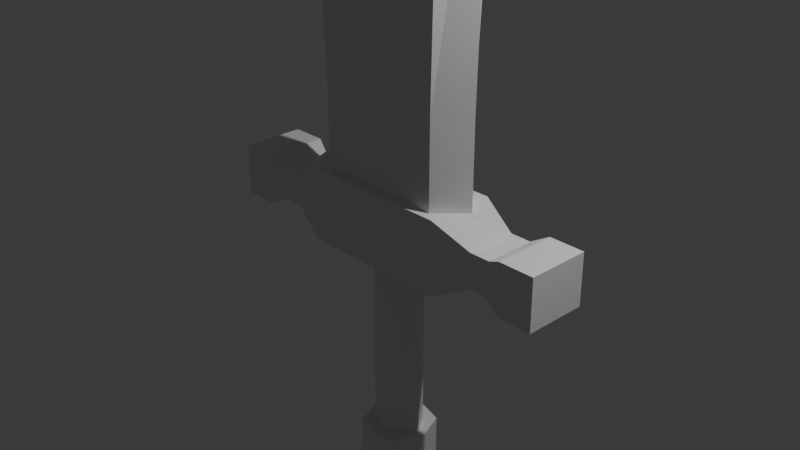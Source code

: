 # Source: sword_02.blend  (saved by Blender 4.2.67; exported with 4.5.12 LTS)
import bpy
from mathutils import Matrix  # noqa: F401  (used for matrix-valued properties, if any)

bpy.ops.wm.read_factory_settings(use_empty=True)
scene = bpy.context.scene
scene.name = 'Scene'

# ---- collections
col_collection = bpy.data.collections.new('Collection'); scene.collection.children.link(col_collection)

# ---- materials (node trees are filled in below, after node groups)
mat_material = bpy.data.materials.new('Material')
mat_material.alpha_threshold = 0.0
mat_material.roughness = 0.5
mat_material.line_color = (0.0, 0.0, 0.0, 1.0)

# ---- material node trees
mat_material.use_nodes = True; mat_material.node_tree.nodes.clear()
_N = mat_material.node_tree.nodes; _L = mat_material.node_tree.links
n0 = _N.new('ShaderNodeOutputMaterial'); n0.name = 'Material Output'; n0.location = (300, 300)
n1 = _N.new('ShaderNodeBsdfPrincipled'); n1.name = 'Principled BSDF'; n1.location = (10, 300)
n1.inputs[3].default_value = 1.45
_L.new(n1.outputs[0], n0.inputs[0])
n0.is_active_output = True

# ---- world
world_world = bpy.data.worlds.new('World'); scene.world = world_world
world_world.use_nodes = True; world_world.node_tree.nodes.clear()
_N = world_world.node_tree.nodes; _L = world_world.node_tree.links
n0 = _N.new('ShaderNodeOutputWorld'); n0.name = 'World Output'; n0.location = (300, 300)
n1 = _N.new('ShaderNodeBackground'); n1.name = 'Background'; n1.location = (10, 300)
n1.inputs[0].default_value = (0.05088, 0.05088, 0.05088, 1.0)
_L.new(n1.outputs[0], n0.inputs[0])
n0.is_active_output = True
world_world.color = (0.05088, 0.05088, 0.05088)
world_world.sun_shadow_jitter_overblur = 0.0

# ---- cameras
cam_camera = bpy.data.cameras.new('Camera')
cam_camera.clip_end = 100.0
cam_camera.ortho_scale = 7.314

# ---- lights
light_light = bpy.data.lights.new('Light', 'POINT')
light_light.energy = 1000.0
light_light.shadow_soft_size = 0.1

# ---- meshes
me_cube = bpy.data.meshes.new('Cube')
me_cube.from_pydata([(1.423, -0.7651, 1.0), (0.3492, -0.4982, -1.0), (0.0, -0.7651, 1.0), (0.0, -0.6845, -1.0), (1.98, 0.0, 1.0), (0.5933, 0.0, -1.0), (0.0, 0.0, -7.344), (2.47, -0.7384, 0.4768), (2.47, -0.7384, -0.4768), (2.47, 0.0, 0.4768), (2.47, 0.0, -0.4768), (2.931, -0.7384, 0.4768), (2.931, -0.7384, -0.4768), (2.931, 0.0, 0.4768), (2.931, 0.0, -0.4768), (3.28, -0.9105, 0.6991), (3.28, -0.9105, -0.6991), (3.28, 0.0, 0.6991), (3.28, 0.0, -0.6991), (4.072, -0.9105, 0.6991), (4.072, -0.9105, -0.6991), (4.072, 0.0, 0.6991), (4.072, 0.0, -0.6991), (2.214, 0.0, 1.0), (1.658, -1.0, 1.0), (0.0, -1.0, 1.0), (0.0, 0.0, 15.18), (0.0, -0.7651, 3.319), (1.98, 0.0, 3.319), (1.423, -0.7651, 3.319), (0.0, -0.9105, 12.31), (2.135, 0.0, 12.31), (1.66, -0.9105, 12.31), (0.0, -1.0, -1.0), (1.658, -1.0, -1.0), (1.658, 0.0, -1.0), (0.0, -1.0, -7.344), (0.0, -0.6845, -6.066), (0.5933, 0.0, -6.066), (0.3492, -0.4982, -6.066), (0.0, -0.6845, -6.066), (0.3492, -0.4982, -6.066), (0.0, -1.0, -6.066), (0.0, -0.6845, -6.066), (0.3492, -0.4982, -6.066), (0.5933, 0.0, -6.066), (0.5386, -0.8137, -6.066), (0.7827, 0.0, -6.066), (0.5933, 0.0, -6.066), (0.5386, -0.8137, -7.344), (0.7827, 0.0, -7.344)], [], [(5, 1, 39, 38), (23, 24, 7, 9), (34, 24, 25, 33), (0, 4, 28, 29), (9, 7, 11, 13), (24, 34, 8, 7), (34, 35, 10, 8), (13, 11, 15, 17), (8, 10, 14, 12), (7, 8, 12, 11), (16, 18, 22, 20), (12, 14, 18, 16), (11, 12, 16, 15), (22, 21, 19, 20), (15, 16, 20, 19), (17, 15, 19, 21), (4, 0, 24, 23), (0, 2, 25, 24), (29, 28, 31, 32), (2, 0, 29, 27), (30, 32, 26), (27, 29, 32, 30), (32, 31, 26), (3, 1, 34, 33), (1, 5, 35, 34), (48, 41, 46, 47), (1, 3, 37, 39), (39, 37, 43, 44), (38, 39, 44, 45), (47, 46, 49, 50), (45, 44, 41, 48), (44, 43, 40, 41), (49, 36, 6, 50), (46, 42, 36, 49), (41, 40, 42, 46)])
_uv = me_cube.uv_layers.new(name='UVMap')
_uv.uv.foreach_set('vector', [0.3512, 0.625, 0.3096, 0.6873, 0.3096, 0.6873, 0.3512, 0.625, 0.625, 0.625, 0.625, 0.75, 0.625, 0.75, 0.625, 0.625, 0.375, 0.75, 0.625, 0.75, 0.625, 0.875, 0.375, 0.875, 0.6427, 0.7206, 0.6427, 0.625, 0.6427, 0.625, 0.6427, 0.7206, 0.625, 0.625, 0.625, 0.75, 0.625, 0.75, 0.625, 0.625, 0.625, 0.75, 0.375, 0.75, 0.375, 0.75, 0.625, 0.75, 0.375, 0.75, 0.375, 0.625, 0.375, 0.625, 0.375, 0.75, 0.625, 0.625, 0.625, 0.75, 0.625, 0.75, 0.625, 0.625, 0.375, 0.75, 0.375, 0.625, 0.375, 0.625, 0.375, 0.75, 0.625, 0.75, 0.375, 0.75, 0.375, 0.75, 0.625, 0.75, 0.375, 0.75, 0.375, 0.625, 0.375, 0.625, 0.375, 0.75, 0.375, 0.75, 0.375, 0.625, 0.375, 0.625, 0.375, 0.75, 0.625, 0.75, 0.375, 0.75, 0.375, 0.75, 0.625, 0.75, 0.375, 0.625, 0.625, 0.625, 0.625, 0.75, 0.375, 0.75, 0.625, 0.75, 0.375, 0.75, 0.375, 0.75, 0.625, 0.75, 0.625, 0.625, 0.625, 0.75, 0.625, 0.75, 0.625, 0.625, 0.6427, 0.625, 0.6427, 0.7206, 0.625, 0.75, 0.625, 0.625, 0.6427, 0.7206, 0.75, 0.7206, 0.75, 0.75, 0.625, 0.75, 0.6427, 0.7206, 0.6427, 0.625, 0.6427, 0.625, 0.6427, 0.7206, 0.75, 0.7206, 0.6427, 0.7206, 0.6427, 0.7206, 0.75, 0.7206, 0.75, 0.7206, 0.6427, 0.7206, 0.75, 0.7206, 0.75, 0.7206, 0.6427, 0.7206, 0.6427, 0.7206, 0.75, 0.7206, 0.6427, 0.7206, 0.6427, 0.625, 0.6427, 0.7206, 0.25, 0.7106, 0.3096, 0.6873, 0.375, 0.75, 0.25, 0.75, 0.3096, 0.6873, 0.3512, 0.625, 0.375, 0.625, 0.375, 0.75, 0.3512, 0.625, 0.3096, 0.6873, 0.3096, 0.6873, 0.3512, 0.625, 0.3096, 0.6873, 0.25, 0.7106, 0.25, 0.7106, 0.3096, 0.6873, 0.3096, 0.6873, 0.25, 0.7106, 0.25, 0.7106, 0.3096, 0.6873, 0.3512, 0.625, 0.3096, 0.6873, 0.3096, 0.6873, 0.3512, 0.625, 0.3512, 0.625, 0.3096, 0.6873, 0.3096, 0.6873, 0.3512, 0.625, 0.3512, 0.625, 0.3096, 0.6873, 0.3096, 0.6873, 0.3512, 0.625, 0.3096, 0.6873, 0.25, 0.7106, 0.25, 0.7106, 0.3096, 0.6873, 0.3096, 0.6873, 0.25, 0.7106, 0.25, 0.625, 0.3512, 0.625, 0.3096, 0.6873, 0.25, 0.7106, 0.25, 0.7106, 0.3096, 0.6873, 0.3096, 0.6873, 0.25, 0.7106, 0.25, 0.7106, 0.3096, 0.6873])
me_cube.materials.append(mat_material)
me_cube.use_mirror_vertex_groups = False
me_cube.update()

# ---- objects
ob_cube = bpy.data.objects.new('Cube', me_cube)
ob_light = bpy.data.objects.new('Light', light_light)
ob_camera = bpy.data.objects.new('Camera', cam_camera)

# ---- transforms, parenting, visibility, modifiers, constraints
ob_cube.location = (0.0, 0.0, 0.0)
ob_cube.scale = (0.5054, 0.3848, 0.409)
ob_cube.lock_rotations_4d = False
ob_cube.empty_display_type = 'ARROWS'
ob_cube.lineart.crease_threshold = 0.0
_m = ob_cube.modifiers.new('Mirror', 'MIRROR')
_m.use_clip = True
_m = ob_cube.modifiers.new('Mirror.001', 'MIRROR')
_m.use_axis = (False, True, False)
_m.use_clip = True
ob_light.location = (4.076, 1.005, 5.904)
ob_light.rotation_euler = (0.6503, 0.05522, 1.866)
ob_light.lock_rotations_4d = False
ob_light.empty_display_type = 'ARROWS'
ob_light.color = (0.0, 0.0, 0.0, 0.0)
ob_light.lineart.crease_threshold = 0.0
ob_camera.location = (7.359, -6.926, 4.958)
ob_camera.rotation_euler = (1.109, 0.0, 0.8149)
ob_camera.lock_rotations_4d = False
ob_camera.empty_display_type = 'ARROWS'
ob_camera.color = (0.0, 0.0, 0.0, 0.0)
ob_camera.display_type = 'WIRE'
ob_camera.lineart.crease_threshold = 0.0

# ---- collection membership
col_collection.objects.link(ob_cube)
col_collection.objects.link(ob_light)
col_collection.objects.link(ob_camera)

# ---- scene / render settings (as saved in the file)
scene.camera = ob_camera
scene.frame_start = 1; scene.frame_end = 250; scene.frame_set(1)
scene.render.engine = 'CYCLES'
scene.render.image_settings.file_format = 'TIFF'
scene.render.image_settings.color_depth = '16'
scene.render.resolution_x = 2560
scene.render.resolution_y = 1440
scene.cycles.samples = 256
scene.cycles.max_bounces = 6
scene.cycles.diffuse_bounces = 3
scene.cycles.glossy_bounces = 3
scene.cycles.transmission_bounces = 4
scene.cycles.transparent_max_bounces = 4
bpy.context.view_layer.update()
